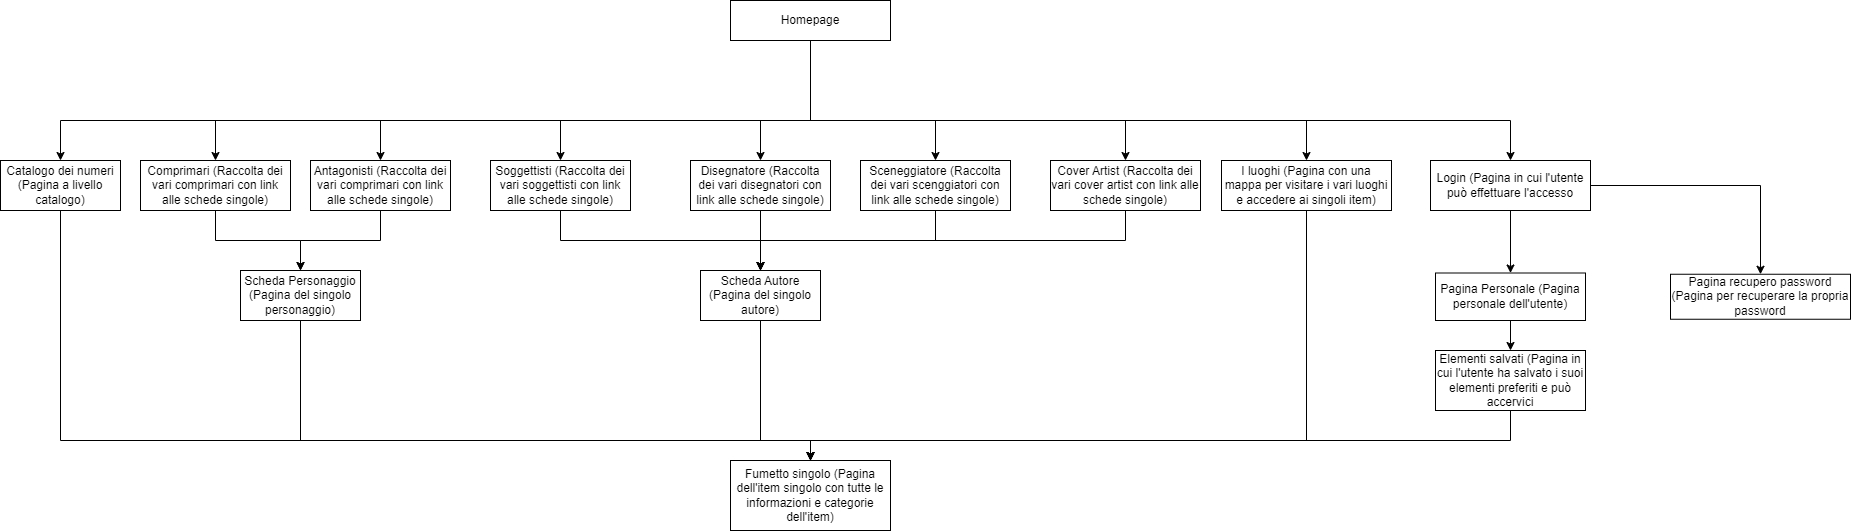

The diagram above was exported from draw.io. Its source (the exported page's mxGraphModel, read from the mxfile embedded in the PNG):
<mxGraphModel dx="1050" dy="530" grid="1" gridSize="10" guides="1" tooltips="1" connect="1" arrows="1" fold="1" page="1" pageScale="1" pageWidth="827" pageHeight="1169" math="0" shadow="0">
  <root>
    <mxCell id="0" />
    <mxCell id="1" parent="0" />
    <mxCell id="LytLkYr5fHOopclEM1Ft-36" style="edgeStyle=orthogonalEdgeStyle;rounded=0;orthogonalLoop=1;jettySize=auto;html=1;entryX=0.5;entryY=0;entryDx=0;entryDy=0;" parent="1" source="4B4Yv0-7QhhbhgM7LnmB-1" target="4B4Yv0-7QhhbhgM7LnmB-5" edge="1">
      <mxGeometry relative="1" as="geometry">
        <Array as="points">
          <mxPoint x="830" y="160" />
          <mxPoint x="80" y="160" />
        </Array>
      </mxGeometry>
    </mxCell>
    <mxCell id="LytLkYr5fHOopclEM1Ft-37" style="edgeStyle=orthogonalEdgeStyle;rounded=0;orthogonalLoop=1;jettySize=auto;html=1;entryX=0.5;entryY=0;entryDx=0;entryDy=0;" parent="1" source="4B4Yv0-7QhhbhgM7LnmB-1" target="powbN-V-w-7SadUSOjGy-11" edge="1">
      <mxGeometry relative="1" as="geometry">
        <Array as="points">
          <mxPoint x="830" y="160" />
          <mxPoint x="235" y="160" />
        </Array>
      </mxGeometry>
    </mxCell>
    <mxCell id="LytLkYr5fHOopclEM1Ft-38" style="edgeStyle=orthogonalEdgeStyle;rounded=0;orthogonalLoop=1;jettySize=auto;html=1;entryX=0.5;entryY=0;entryDx=0;entryDy=0;" parent="1" source="4B4Yv0-7QhhbhgM7LnmB-1" target="powbN-V-w-7SadUSOjGy-14" edge="1">
      <mxGeometry relative="1" as="geometry">
        <Array as="points">
          <mxPoint x="830" y="160" />
          <mxPoint x="400" y="160" />
        </Array>
      </mxGeometry>
    </mxCell>
    <mxCell id="LytLkYr5fHOopclEM1Ft-39" style="edgeStyle=orthogonalEdgeStyle;rounded=0;orthogonalLoop=1;jettySize=auto;html=1;entryX=0.5;entryY=0;entryDx=0;entryDy=0;" parent="1" source="4B4Yv0-7QhhbhgM7LnmB-1" target="powbN-V-w-7SadUSOjGy-22" edge="1">
      <mxGeometry relative="1" as="geometry">
        <Array as="points">
          <mxPoint x="830" y="160" />
          <mxPoint x="580" y="160" />
        </Array>
      </mxGeometry>
    </mxCell>
    <mxCell id="LytLkYr5fHOopclEM1Ft-40" style="edgeStyle=orthogonalEdgeStyle;rounded=0;orthogonalLoop=1;jettySize=auto;html=1;entryX=0.5;entryY=0;entryDx=0;entryDy=0;" parent="1" source="4B4Yv0-7QhhbhgM7LnmB-1" target="powbN-V-w-7SadUSOjGy-25" edge="1">
      <mxGeometry relative="1" as="geometry">
        <Array as="points">
          <mxPoint x="830" y="160" />
          <mxPoint x="780" y="160" />
        </Array>
      </mxGeometry>
    </mxCell>
    <mxCell id="LytLkYr5fHOopclEM1Ft-41" style="edgeStyle=orthogonalEdgeStyle;rounded=0;orthogonalLoop=1;jettySize=auto;html=1;entryX=0.5;entryY=0;entryDx=0;entryDy=0;" parent="1" source="4B4Yv0-7QhhbhgM7LnmB-1" target="powbN-V-w-7SadUSOjGy-28" edge="1">
      <mxGeometry relative="1" as="geometry">
        <Array as="points">
          <mxPoint x="830" y="160" />
          <mxPoint x="955" y="160" />
        </Array>
      </mxGeometry>
    </mxCell>
    <mxCell id="LytLkYr5fHOopclEM1Ft-42" style="edgeStyle=orthogonalEdgeStyle;rounded=0;orthogonalLoop=1;jettySize=auto;html=1;entryX=0.5;entryY=0;entryDx=0;entryDy=0;" parent="1" source="4B4Yv0-7QhhbhgM7LnmB-1" target="powbN-V-w-7SadUSOjGy-32" edge="1">
      <mxGeometry relative="1" as="geometry">
        <Array as="points">
          <mxPoint x="830" y="160" />
          <mxPoint x="1145" y="160" />
        </Array>
      </mxGeometry>
    </mxCell>
    <mxCell id="LytLkYr5fHOopclEM1Ft-43" style="edgeStyle=orthogonalEdgeStyle;rounded=0;orthogonalLoop=1;jettySize=auto;html=1;entryX=0.5;entryY=0;entryDx=0;entryDy=0;" parent="1" source="4B4Yv0-7QhhbhgM7LnmB-1" target="4B4Yv0-7QhhbhgM7LnmB-16" edge="1">
      <mxGeometry relative="1" as="geometry">
        <Array as="points">
          <mxPoint x="830" y="160" />
          <mxPoint x="1326" y="160" />
        </Array>
      </mxGeometry>
    </mxCell>
    <mxCell id="LytLkYr5fHOopclEM1Ft-44" style="edgeStyle=orthogonalEdgeStyle;rounded=0;orthogonalLoop=1;jettySize=auto;html=1;entryX=0.5;entryY=0;entryDx=0;entryDy=0;" parent="1" source="4B4Yv0-7QhhbhgM7LnmB-1" target="j6GPFg8xbvbu2uD2O0n--2" edge="1">
      <mxGeometry relative="1" as="geometry">
        <Array as="points">
          <mxPoint x="830" y="160" />
          <mxPoint x="1530" y="160" />
        </Array>
      </mxGeometry>
    </mxCell>
    <mxCell id="4B4Yv0-7QhhbhgM7LnmB-1" value="Homepage" style="rounded=0;whiteSpace=wrap;html=1;" parent="1" vertex="1">
      <mxGeometry x="750" y="40" width="160" height="40" as="geometry" />
    </mxCell>
    <mxCell id="LytLkYr5fHOopclEM1Ft-45" style="edgeStyle=orthogonalEdgeStyle;rounded=0;orthogonalLoop=1;jettySize=auto;html=1;entryX=0.5;entryY=0;entryDx=0;entryDy=0;" parent="1" source="4B4Yv0-7QhhbhgM7LnmB-5" target="4B4Yv0-7QhhbhgM7LnmB-7" edge="1">
      <mxGeometry relative="1" as="geometry">
        <Array as="points">
          <mxPoint x="80" y="480" />
          <mxPoint x="830" y="480" />
        </Array>
      </mxGeometry>
    </mxCell>
    <mxCell id="4B4Yv0-7QhhbhgM7LnmB-5" value="Catalogo dei numeri (Pagina a livello catalogo)" style="rounded=0;whiteSpace=wrap;html=1;" parent="1" vertex="1">
      <mxGeometry x="20" y="200" width="120" height="50" as="geometry" />
    </mxCell>
    <mxCell id="4B4Yv0-7QhhbhgM7LnmB-7" value="Fumetto singolo (Pagina dell'item singolo con tutte le informazioni e categorie dell'item)" style="rounded=0;whiteSpace=wrap;html=1;" parent="1" vertex="1">
      <mxGeometry x="750" y="500" width="160" height="70" as="geometry" />
    </mxCell>
    <mxCell id="LytLkYr5fHOopclEM1Ft-48" style="edgeStyle=orthogonalEdgeStyle;rounded=0;orthogonalLoop=1;jettySize=auto;html=1;entryX=0.5;entryY=0;entryDx=0;entryDy=0;" parent="1" source="4B4Yv0-7QhhbhgM7LnmB-16" target="4B4Yv0-7QhhbhgM7LnmB-7" edge="1">
      <mxGeometry relative="1" as="geometry">
        <Array as="points">
          <mxPoint x="1326" y="480" />
          <mxPoint x="830" y="480" />
        </Array>
      </mxGeometry>
    </mxCell>
    <mxCell id="4B4Yv0-7QhhbhgM7LnmB-16" value="I luoghi (Pagina con una mappa per visitare i vari luoghi e accedere ai singoli item)" style="rounded=0;whiteSpace=wrap;html=1;" parent="1" vertex="1">
      <mxGeometry x="1241" y="200" width="170" height="50" as="geometry" />
    </mxCell>
    <mxCell id="LytLkYr5fHOopclEM1Ft-47" style="edgeStyle=orthogonalEdgeStyle;rounded=0;orthogonalLoop=1;jettySize=auto;html=1;entryX=0.5;entryY=0;entryDx=0;entryDy=0;" parent="1" source="powbN-V-w-7SadUSOjGy-3" target="4B4Yv0-7QhhbhgM7LnmB-7" edge="1">
      <mxGeometry relative="1" as="geometry">
        <Array as="points">
          <mxPoint x="780" y="480" />
          <mxPoint x="830" y="480" />
        </Array>
      </mxGeometry>
    </mxCell>
    <mxCell id="powbN-V-w-7SadUSOjGy-3" value="Scheda Autore (Pagina del singolo autore)" style="rounded=0;whiteSpace=wrap;html=1;" parent="1" vertex="1">
      <mxGeometry x="720" y="310" width="120" height="50" as="geometry" />
    </mxCell>
    <mxCell id="LytLkYr5fHOopclEM1Ft-46" style="edgeStyle=orthogonalEdgeStyle;rounded=0;orthogonalLoop=1;jettySize=auto;html=1;entryX=0.5;entryY=0;entryDx=0;entryDy=0;" parent="1" source="powbN-V-w-7SadUSOjGy-6" target="4B4Yv0-7QhhbhgM7LnmB-7" edge="1">
      <mxGeometry relative="1" as="geometry">
        <Array as="points">
          <mxPoint x="320" y="480" />
          <mxPoint x="830" y="480" />
        </Array>
      </mxGeometry>
    </mxCell>
    <mxCell id="powbN-V-w-7SadUSOjGy-6" value="Scheda Personaggio (Pagina del singolo personaggio)" style="whiteSpace=wrap;html=1;rounded=0;" parent="1" vertex="1">
      <mxGeometry x="260" y="310" width="120" height="50" as="geometry" />
    </mxCell>
    <mxCell id="LytLkYr5fHOopclEM1Ft-21" style="edgeStyle=orthogonalEdgeStyle;rounded=0;orthogonalLoop=1;jettySize=auto;html=1;entryX=0.5;entryY=0;entryDx=0;entryDy=0;" parent="1" source="powbN-V-w-7SadUSOjGy-11" target="powbN-V-w-7SadUSOjGy-6" edge="1">
      <mxGeometry relative="1" as="geometry" />
    </mxCell>
    <mxCell id="powbN-V-w-7SadUSOjGy-11" value="Comprimari (Raccolta dei vari comprimari con link alle schede singole)" style="whiteSpace=wrap;html=1;rounded=0;" parent="1" vertex="1">
      <mxGeometry x="160" y="200" width="150" height="50" as="geometry" />
    </mxCell>
    <mxCell id="LytLkYr5fHOopclEM1Ft-22" style="edgeStyle=orthogonalEdgeStyle;rounded=0;orthogonalLoop=1;jettySize=auto;html=1;entryX=0.5;entryY=0;entryDx=0;entryDy=0;" parent="1" source="powbN-V-w-7SadUSOjGy-14" target="powbN-V-w-7SadUSOjGy-6" edge="1">
      <mxGeometry relative="1" as="geometry" />
    </mxCell>
    <mxCell id="powbN-V-w-7SadUSOjGy-14" value="Antagonisti (Raccolta dei vari comprimari con link alle schede singole)" style="whiteSpace=wrap;html=1;rounded=0;" parent="1" vertex="1">
      <mxGeometry x="330" y="200" width="140" height="50" as="geometry" />
    </mxCell>
    <mxCell id="LytLkYr5fHOopclEM1Ft-24" style="edgeStyle=orthogonalEdgeStyle;rounded=0;orthogonalLoop=1;jettySize=auto;html=1;entryX=0.5;entryY=0;entryDx=0;entryDy=0;" parent="1" source="powbN-V-w-7SadUSOjGy-22" target="powbN-V-w-7SadUSOjGy-3" edge="1">
      <mxGeometry relative="1" as="geometry">
        <Array as="points">
          <mxPoint x="580" y="280" />
          <mxPoint x="780" y="280" />
        </Array>
      </mxGeometry>
    </mxCell>
    <mxCell id="powbN-V-w-7SadUSOjGy-22" value="Soggettisti (Raccolta dei vari soggettisti con link alle schede singole)" style="whiteSpace=wrap;html=1;rounded=0;" parent="1" vertex="1">
      <mxGeometry x="510" y="200" width="140" height="50" as="geometry" />
    </mxCell>
    <mxCell id="LytLkYr5fHOopclEM1Ft-25" style="edgeStyle=orthogonalEdgeStyle;rounded=0;orthogonalLoop=1;jettySize=auto;html=1;entryX=0.5;entryY=0;entryDx=0;entryDy=0;" parent="1" source="powbN-V-w-7SadUSOjGy-25" target="powbN-V-w-7SadUSOjGy-3" edge="1">
      <mxGeometry relative="1" as="geometry" />
    </mxCell>
    <mxCell id="powbN-V-w-7SadUSOjGy-25" value="Disegnatore (Raccolta dei vari disegnatori con link alle schede singole)" style="rounded=0;whiteSpace=wrap;html=1;" parent="1" vertex="1">
      <mxGeometry x="710" y="200" width="140" height="50" as="geometry" />
    </mxCell>
    <mxCell id="LytLkYr5fHOopclEM1Ft-26" style="edgeStyle=orthogonalEdgeStyle;rounded=0;orthogonalLoop=1;jettySize=auto;html=1;entryX=0.5;entryY=0;entryDx=0;entryDy=0;" parent="1" source="powbN-V-w-7SadUSOjGy-28" target="powbN-V-w-7SadUSOjGy-3" edge="1">
      <mxGeometry relative="1" as="geometry">
        <Array as="points">
          <mxPoint x="955" y="280" />
          <mxPoint x="780" y="280" />
        </Array>
      </mxGeometry>
    </mxCell>
    <mxCell id="powbN-V-w-7SadUSOjGy-28" value="Sceneggiatore (Raccolta dei vari scenggiatori con link alle schede singole)" style="rounded=0;whiteSpace=wrap;html=1;" parent="1" vertex="1">
      <mxGeometry x="880" y="200" width="150" height="50" as="geometry" />
    </mxCell>
    <mxCell id="LytLkYr5fHOopclEM1Ft-27" style="edgeStyle=orthogonalEdgeStyle;rounded=0;orthogonalLoop=1;jettySize=auto;html=1;entryX=0.5;entryY=0;entryDx=0;entryDy=0;" parent="1" source="powbN-V-w-7SadUSOjGy-32" target="powbN-V-w-7SadUSOjGy-3" edge="1">
      <mxGeometry relative="1" as="geometry">
        <Array as="points">
          <mxPoint x="1145" y="280" />
          <mxPoint x="780" y="280" />
        </Array>
      </mxGeometry>
    </mxCell>
    <mxCell id="powbN-V-w-7SadUSOjGy-32" value="Cover Artist (Raccolta dei vari cover artist con link alle schede singole)" style="rounded=0;whiteSpace=wrap;html=1;" parent="1" vertex="1">
      <mxGeometry x="1070" y="200" width="150" height="50" as="geometry" />
    </mxCell>
    <mxCell id="j6GPFg8xbvbu2uD2O0n--5" style="edgeStyle=orthogonalEdgeStyle;rounded=0;orthogonalLoop=1;jettySize=auto;html=1;entryX=0.5;entryY=0;entryDx=0;entryDy=0;" parent="1" source="j6GPFg8xbvbu2uD2O0n--2" target="j6GPFg8xbvbu2uD2O0n--4" edge="1">
      <mxGeometry relative="1" as="geometry" />
    </mxCell>
    <mxCell id="KGxHW-CwlwQtRqrW3mJy-2" value="" style="edgeStyle=orthogonalEdgeStyle;rounded=0;orthogonalLoop=1;jettySize=auto;html=1;" edge="1" parent="1" source="j6GPFg8xbvbu2uD2O0n--2" target="KGxHW-CwlwQtRqrW3mJy-1">
      <mxGeometry relative="1" as="geometry" />
    </mxCell>
    <mxCell id="j6GPFg8xbvbu2uD2O0n--2" value="Login (Pagina in cui l'utente può effettuare l'accesso" style="rounded=0;whiteSpace=wrap;html=1;" parent="1" vertex="1">
      <mxGeometry x="1450" y="200" width="160" height="50" as="geometry" />
    </mxCell>
    <mxCell id="j6GPFg8xbvbu2uD2O0n--8" value="" style="edgeStyle=orthogonalEdgeStyle;rounded=0;orthogonalLoop=1;jettySize=auto;html=1;" parent="1" source="j6GPFg8xbvbu2uD2O0n--4" target="j6GPFg8xbvbu2uD2O0n--7" edge="1">
      <mxGeometry relative="1" as="geometry" />
    </mxCell>
    <mxCell id="j6GPFg8xbvbu2uD2O0n--4" value="Pagina Personale (Pagina personale dell'utente)" style="rounded=0;whiteSpace=wrap;html=1;" parent="1" vertex="1">
      <mxGeometry x="1455" y="312.5" width="150" height="47.5" as="geometry" />
    </mxCell>
    <mxCell id="LytLkYr5fHOopclEM1Ft-49" style="edgeStyle=orthogonalEdgeStyle;rounded=0;orthogonalLoop=1;jettySize=auto;html=1;entryX=0.5;entryY=0;entryDx=0;entryDy=0;" parent="1" source="j6GPFg8xbvbu2uD2O0n--7" target="4B4Yv0-7QhhbhgM7LnmB-7" edge="1">
      <mxGeometry relative="1" as="geometry">
        <Array as="points">
          <mxPoint x="1530" y="480" />
          <mxPoint x="830" y="480" />
        </Array>
      </mxGeometry>
    </mxCell>
    <mxCell id="j6GPFg8xbvbu2uD2O0n--7" value="Elementi salvati (Pagina in cui l'utente ha salvato i suoi elementi preferiti e può accervici" style="rounded=0;whiteSpace=wrap;html=1;" parent="1" vertex="1">
      <mxGeometry x="1455" y="390" width="150" height="60" as="geometry" />
    </mxCell>
    <mxCell id="KGxHW-CwlwQtRqrW3mJy-1" value="Pagina recupero password (Pagina per recuperare la propria password" style="whiteSpace=wrap;html=1;rounded=0;" vertex="1" parent="1">
      <mxGeometry x="1690" y="313.75" width="180" height="45" as="geometry" />
    </mxCell>
  </root>
</mxGraphModel>